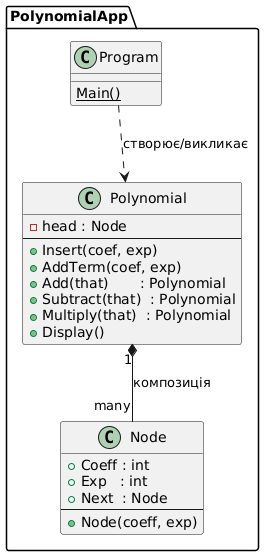

The diagram above was rendered by PlantUML. Its source (embedded in the PNG):
@startuml
package PolynomialApp {

  class Node {
      +Coeff : int
      +Exp   : int
      +Next  : Node
      --
      +Node(coeff, exp)
  }

  class Polynomial {
      -head : Node
      --
      +Insert(coef, exp)
      +AddTerm(coef, exp)
      +Add(that)       : Polynomial
      +Subtract(that)  : Polynomial
      +Multiply(that)  : Polynomial
      +Display()
  }

  class Program {
      {static} Main()
  }

  ' зв’язки
  Polynomial "1" *-- "many" Node : композиція
  Program ..> Polynomial : створює/викликає
}
@enduml